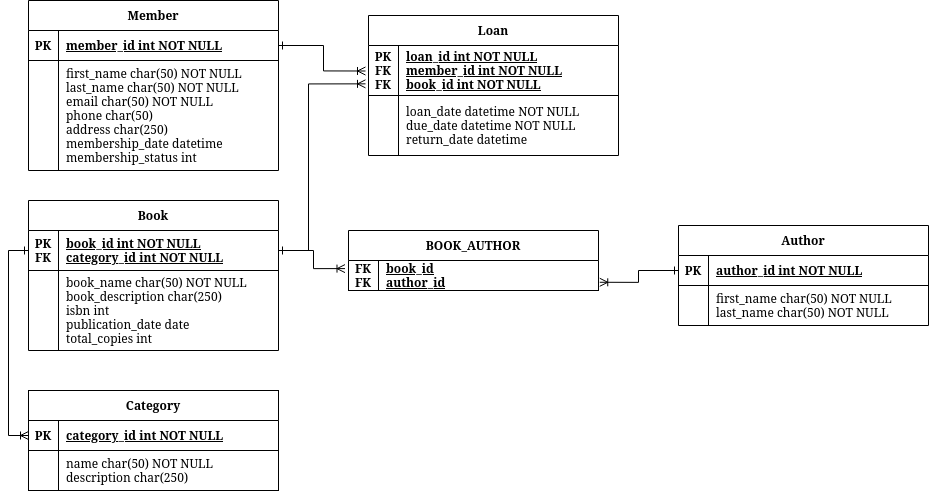

The diagram above was exported from draw.io. Its source (the exported page's mxGraphModel, read from the mxfile embedded in the PNG):
<mxGraphModel dx="1090" dy="1843" grid="1" gridSize="10" guides="1" tooltips="1" connect="1" arrows="1" fold="1" page="1" pageScale="1" pageWidth="850" pageHeight="1100" math="0" shadow="0" extFonts="Permanent Marker^https://fonts.googleapis.com/css?family=Permanent+Marker">
  <root>
    <mxCell id="0" />
    <mxCell id="1" parent="0" />
    <mxCell id="C-vyLk0tnHw3VtMMgP7b-1" edge="1" parent="1" source="C-vyLk0tnHw3VtMMgP7b-24" style="edgeStyle=entityRelationEdgeStyle;endArrow=ERzeroToMany;startArrow=ERone;endFill=1;startFill=0;" value="">
      <mxGeometry height="100" relative="1" width="100" as="geometry">
        <mxPoint x="340" y="720" as="sourcePoint" />
        <mxPoint x="450" y="195" as="targetPoint" />
      </mxGeometry>
    </mxCell>
    <mxCell id="llquIGex5XLwUSOwq2w_-1" parent="1" style="shape=table;startSize=30;container=1;collapsible=1;childLayout=tableLayout;fixedRows=1;rowLines=0;fontStyle=1;align=center;resizeLast=1;" value="Category" vertex="1">
      <mxGeometry height="100" width="250" x="50" y="410" as="geometry" />
    </mxCell>
    <mxCell id="llquIGex5XLwUSOwq2w_-2" parent="llquIGex5XLwUSOwq2w_-1" style="shape=partialRectangle;collapsible=0;dropTarget=0;pointerEvents=0;fillColor=none;points=[[0,0.5],[1,0.5]];portConstraint=eastwest;top=0;left=0;right=0;bottom=1;" value="" vertex="1">
      <mxGeometry height="30" width="250" y="30" as="geometry" />
    </mxCell>
    <mxCell id="llquIGex5XLwUSOwq2w_-3" parent="llquIGex5XLwUSOwq2w_-2" style="shape=partialRectangle;overflow=hidden;connectable=0;fillColor=none;top=0;left=0;bottom=0;right=0;fontStyle=1;" value="PK" vertex="1">
      <mxGeometry height="30" width="30" as="geometry">
        <mxRectangle height="30" width="30" as="alternateBounds" />
      </mxGeometry>
    </mxCell>
    <mxCell id="llquIGex5XLwUSOwq2w_-4" parent="llquIGex5XLwUSOwq2w_-2" style="shape=partialRectangle;overflow=hidden;connectable=0;fillColor=none;top=0;left=0;bottom=0;right=0;align=left;spacingLeft=6;fontStyle=5;" value="category_id int NOT NULL " vertex="1">
      <mxGeometry height="30" width="220" x="30" as="geometry">
        <mxRectangle height="30" width="220" as="alternateBounds" />
      </mxGeometry>
    </mxCell>
    <mxCell id="llquIGex5XLwUSOwq2w_-5" parent="llquIGex5XLwUSOwq2w_-1" style="shape=partialRectangle;collapsible=0;dropTarget=0;pointerEvents=0;fillColor=none;points=[[0,0.5],[1,0.5]];portConstraint=eastwest;top=0;left=0;right=0;bottom=0;" value="" vertex="1">
      <mxGeometry height="40" width="250" y="60" as="geometry" />
    </mxCell>
    <mxCell id="llquIGex5XLwUSOwq2w_-6" parent="llquIGex5XLwUSOwq2w_-5" style="shape=partialRectangle;overflow=hidden;connectable=0;fillColor=none;top=0;left=0;bottom=0;right=0;" value="" vertex="1">
      <mxGeometry height="40" width="30" as="geometry">
        <mxRectangle height="40" width="30" as="alternateBounds" />
      </mxGeometry>
    </mxCell>
    <mxCell id="llquIGex5XLwUSOwq2w_-7" parent="llquIGex5XLwUSOwq2w_-5" style="shape=partialRectangle;overflow=hidden;connectable=0;fillColor=none;top=0;left=0;bottom=0;right=0;align=left;spacingLeft=6;" value="name char(50) NOT NULL&#10;description char(250)" vertex="1">
      <mxGeometry height="40" width="220" x="30" as="geometry">
        <mxRectangle height="40" width="220" as="alternateBounds" />
      </mxGeometry>
    </mxCell>
    <mxCell id="llquIGex5XLwUSOwq2w_-8" parent="1" style="shape=table;startSize=30;container=1;collapsible=1;childLayout=tableLayout;fixedRows=1;rowLines=0;fontStyle=1;align=center;resizeLast=1;" value="Loan" vertex="1">
      <mxGeometry height="140" width="250" x="390" y="35" as="geometry" />
    </mxCell>
    <mxCell id="llquIGex5XLwUSOwq2w_-9" parent="llquIGex5XLwUSOwq2w_-8" style="shape=partialRectangle;collapsible=0;dropTarget=0;pointerEvents=0;fillColor=none;points=[[0,0.5],[1,0.5]];portConstraint=eastwest;top=0;left=0;right=0;bottom=1;" value="" vertex="1">
      <mxGeometry height="50" width="250" y="30" as="geometry" />
    </mxCell>
    <mxCell id="llquIGex5XLwUSOwq2w_-10" parent="llquIGex5XLwUSOwq2w_-9" style="shape=partialRectangle;overflow=hidden;connectable=0;fillColor=none;top=0;left=0;bottom=0;right=0;fontStyle=1;" value="PK&#10;FK&#10;FK" vertex="1">
      <mxGeometry height="50" width="30" as="geometry">
        <mxRectangle height="50" width="30" as="alternateBounds" />
      </mxGeometry>
    </mxCell>
    <mxCell id="llquIGex5XLwUSOwq2w_-11" parent="llquIGex5XLwUSOwq2w_-9" style="shape=partialRectangle;overflow=hidden;connectable=0;fillColor=none;top=0;left=0;bottom=0;right=0;align=left;spacingLeft=6;fontStyle=5;" value="loan_id int NOT NULL&#10;member_id int NOT NULL&#10;book_id int NOT NULL" vertex="1">
      <mxGeometry height="50" width="220" x="30" as="geometry">
        <mxRectangle height="50" width="220" as="alternateBounds" />
      </mxGeometry>
    </mxCell>
    <mxCell id="llquIGex5XLwUSOwq2w_-12" parent="llquIGex5XLwUSOwq2w_-8" style="shape=partialRectangle;collapsible=0;dropTarget=0;pointerEvents=0;fillColor=none;points=[[0,0.5],[1,0.5]];portConstraint=eastwest;top=0;left=0;right=0;bottom=0;" value="" vertex="1">
      <mxGeometry height="60" width="250" y="80" as="geometry" />
    </mxCell>
    <mxCell id="llquIGex5XLwUSOwq2w_-13" parent="llquIGex5XLwUSOwq2w_-12" style="shape=partialRectangle;overflow=hidden;connectable=0;fillColor=none;top=0;left=0;bottom=0;right=0;" value="" vertex="1">
      <mxGeometry height="60" width="30" as="geometry">
        <mxRectangle height="60" width="30" as="alternateBounds" />
      </mxGeometry>
    </mxCell>
    <mxCell id="llquIGex5XLwUSOwq2w_-14" parent="llquIGex5XLwUSOwq2w_-12" style="shape=partialRectangle;overflow=hidden;connectable=0;fillColor=none;top=0;left=0;bottom=0;right=0;align=left;spacingLeft=6;" value="loan_date datetime NOT NULL&#10;due_date datetime NOT NULL&#10;return_date datetime" vertex="1">
      <mxGeometry height="60" width="220" x="30" as="geometry">
        <mxRectangle height="60" width="220" as="alternateBounds" />
      </mxGeometry>
    </mxCell>
    <mxCell id="llquIGex5XLwUSOwq2w_-15" parent="1" style="shape=table;startSize=30;container=1;collapsible=1;childLayout=tableLayout;fixedRows=1;rowLines=0;fontStyle=1;align=center;resizeLast=1;" value="Member" vertex="1">
      <mxGeometry height="170" width="250" x="50" y="20" as="geometry" />
    </mxCell>
    <mxCell id="llquIGex5XLwUSOwq2w_-16" parent="llquIGex5XLwUSOwq2w_-15" style="shape=partialRectangle;collapsible=0;dropTarget=0;pointerEvents=0;fillColor=none;points=[[0,0.5],[1,0.5]];portConstraint=eastwest;top=0;left=0;right=0;bottom=1;" value="" vertex="1">
      <mxGeometry height="30" width="250" y="30" as="geometry" />
    </mxCell>
    <mxCell id="llquIGex5XLwUSOwq2w_-17" parent="llquIGex5XLwUSOwq2w_-16" style="shape=partialRectangle;overflow=hidden;connectable=0;fillColor=none;top=0;left=0;bottom=0;right=0;fontStyle=1;" value="PK" vertex="1">
      <mxGeometry height="30" width="30" as="geometry">
        <mxRectangle height="30" width="30" as="alternateBounds" />
      </mxGeometry>
    </mxCell>
    <mxCell id="llquIGex5XLwUSOwq2w_-18" parent="llquIGex5XLwUSOwq2w_-16" style="shape=partialRectangle;overflow=hidden;connectable=0;fillColor=none;top=0;left=0;bottom=0;right=0;align=left;spacingLeft=6;fontStyle=5;" value="member_id int NOT NULL " vertex="1">
      <mxGeometry height="30" width="220" x="30" as="geometry">
        <mxRectangle height="30" width="220" as="alternateBounds" />
      </mxGeometry>
    </mxCell>
    <mxCell id="llquIGex5XLwUSOwq2w_-19" parent="llquIGex5XLwUSOwq2w_-15" style="shape=partialRectangle;collapsible=0;dropTarget=0;pointerEvents=0;fillColor=none;points=[[0,0.5],[1,0.5]];portConstraint=eastwest;top=0;left=0;right=0;bottom=0;" value="" vertex="1">
      <mxGeometry height="110" width="250" y="60" as="geometry" />
    </mxCell>
    <mxCell id="llquIGex5XLwUSOwq2w_-20" parent="llquIGex5XLwUSOwq2w_-19" style="shape=partialRectangle;overflow=hidden;connectable=0;fillColor=none;top=0;left=0;bottom=0;right=0;" value="" vertex="1">
      <mxGeometry height="110" width="30" as="geometry">
        <mxRectangle height="110" width="30" as="alternateBounds" />
      </mxGeometry>
    </mxCell>
    <mxCell id="llquIGex5XLwUSOwq2w_-21" parent="llquIGex5XLwUSOwq2w_-19" style="shape=partialRectangle;overflow=hidden;connectable=0;fillColor=none;top=0;left=0;bottom=0;right=0;align=left;spacingLeft=6;" value="first_name char(50) NOT NULL&#10;last_name char(50) NOT NULL&#10;email char(50) NOT NULL&#10;phone char(50)&#10;address char(250)&#10;membership_date datetime&#10;membership_status int" vertex="1">
      <mxGeometry height="110" width="220" x="30" as="geometry">
        <mxRectangle height="110" width="220" as="alternateBounds" />
      </mxGeometry>
    </mxCell>
    <mxCell id="llquIGex5XLwUSOwq2w_-22" parent="1" style="shape=table;startSize=30;container=1;collapsible=1;childLayout=tableLayout;fixedRows=1;rowLines=0;fontStyle=1;align=center;resizeLast=1;swimlaneLine=1;" value="Book" vertex="1">
      <mxGeometry height="150" width="250" x="50" y="220" as="geometry">
        <mxRectangle height="30" width="70" x="40" y="240" as="alternateBounds" />
      </mxGeometry>
    </mxCell>
    <mxCell id="llquIGex5XLwUSOwq2w_-23" parent="llquIGex5XLwUSOwq2w_-22" style="shape=partialRectangle;collapsible=0;dropTarget=0;pointerEvents=0;fillColor=none;points=[[0,0.5],[1,0.5]];portConstraint=eastwest;top=0;left=0;right=0;bottom=1;" value="" vertex="1">
      <mxGeometry height="40" width="250" y="30" as="geometry" />
    </mxCell>
    <mxCell id="llquIGex5XLwUSOwq2w_-24" parent="llquIGex5XLwUSOwq2w_-23" style="shape=partialRectangle;overflow=hidden;connectable=0;fillColor=none;top=0;left=0;bottom=0;right=0;fontStyle=1;" value="PK&#10;FK" vertex="1">
      <mxGeometry height="40" width="30" as="geometry">
        <mxRectangle height="40" width="30" as="alternateBounds" />
      </mxGeometry>
    </mxCell>
    <mxCell id="llquIGex5XLwUSOwq2w_-25" parent="llquIGex5XLwUSOwq2w_-23" style="shape=partialRectangle;overflow=hidden;connectable=0;fillColor=none;top=0;left=0;bottom=0;right=0;align=left;spacingLeft=6;fontStyle=5;" value="book_id int NOT NULL&#10;category_id int NOT NULL" vertex="1">
      <mxGeometry height="40" width="220" x="30" as="geometry">
        <mxRectangle height="40" width="220" as="alternateBounds" />
      </mxGeometry>
    </mxCell>
    <mxCell id="llquIGex5XLwUSOwq2w_-26" parent="llquIGex5XLwUSOwq2w_-22" style="shape=partialRectangle;collapsible=0;dropTarget=0;pointerEvents=0;fillColor=none;points=[[0,0.5],[1,0.5]];portConstraint=eastwest;top=0;left=0;right=0;bottom=0;" value="" vertex="1">
      <mxGeometry height="80" width="250" y="70" as="geometry" />
    </mxCell>
    <mxCell id="llquIGex5XLwUSOwq2w_-27" parent="llquIGex5XLwUSOwq2w_-26" style="shape=partialRectangle;overflow=hidden;connectable=0;fillColor=none;top=0;left=0;bottom=0;right=0;" value="" vertex="1">
      <mxGeometry height="80" width="30" as="geometry">
        <mxRectangle height="80" width="30" as="alternateBounds" />
      </mxGeometry>
    </mxCell>
    <mxCell id="llquIGex5XLwUSOwq2w_-28" parent="llquIGex5XLwUSOwq2w_-26" style="shape=partialRectangle;overflow=hidden;connectable=0;fillColor=none;top=0;left=0;bottom=0;right=0;align=left;spacingLeft=6;" value="book_name char(50) NOT NULL&#10;book_description char(250)&#10;isbn int&#10;publication_date date&#10;total_copies int" vertex="1">
      <mxGeometry height="80" width="220" x="30" as="geometry">
        <mxRectangle height="80" width="220" as="alternateBounds" />
      </mxGeometry>
    </mxCell>
    <mxCell id="llquIGex5XLwUSOwq2w_-29" parent="1" style="shape=table;startSize=30;container=1;collapsible=1;childLayout=tableLayout;fixedRows=1;rowLines=0;fontStyle=1;align=center;resizeLast=1;" value="Author" vertex="1">
      <mxGeometry height="100" width="250" x="700" y="245" as="geometry" />
    </mxCell>
    <mxCell id="llquIGex5XLwUSOwq2w_-30" parent="llquIGex5XLwUSOwq2w_-29" style="shape=partialRectangle;collapsible=0;dropTarget=0;pointerEvents=0;fillColor=none;points=[[0,0.5],[1,0.5]];portConstraint=eastwest;top=0;left=0;right=0;bottom=1;" value="" vertex="1">
      <mxGeometry height="30" width="250" y="30" as="geometry" />
    </mxCell>
    <mxCell id="llquIGex5XLwUSOwq2w_-31" parent="llquIGex5XLwUSOwq2w_-30" style="shape=partialRectangle;overflow=hidden;connectable=0;fillColor=none;top=0;left=0;bottom=0;right=0;fontStyle=1;" value="PK" vertex="1">
      <mxGeometry height="30" width="30" as="geometry">
        <mxRectangle height="30" width="30" as="alternateBounds" />
      </mxGeometry>
    </mxCell>
    <mxCell id="llquIGex5XLwUSOwq2w_-32" parent="llquIGex5XLwUSOwq2w_-30" style="shape=partialRectangle;overflow=hidden;connectable=0;fillColor=none;top=0;left=0;bottom=0;right=0;align=left;spacingLeft=6;fontStyle=5;" value="author_id int NOT NULL " vertex="1">
      <mxGeometry height="30" width="220" x="30" as="geometry">
        <mxRectangle height="30" width="220" as="alternateBounds" />
      </mxGeometry>
    </mxCell>
    <mxCell id="llquIGex5XLwUSOwq2w_-33" parent="llquIGex5XLwUSOwq2w_-29" style="shape=partialRectangle;collapsible=0;dropTarget=0;pointerEvents=0;fillColor=none;points=[[0,0.5],[1,0.5]];portConstraint=eastwest;top=0;left=0;right=0;bottom=0;" value="" vertex="1">
      <mxGeometry height="40" width="250" y="60" as="geometry" />
    </mxCell>
    <mxCell id="llquIGex5XLwUSOwq2w_-34" parent="llquIGex5XLwUSOwq2w_-33" style="shape=partialRectangle;overflow=hidden;connectable=0;fillColor=none;top=0;left=0;bottom=0;right=0;" value="" vertex="1">
      <mxGeometry height="40" width="30" as="geometry">
        <mxRectangle height="40" width="30" as="alternateBounds" />
      </mxGeometry>
    </mxCell>
    <mxCell id="llquIGex5XLwUSOwq2w_-35" parent="llquIGex5XLwUSOwq2w_-33" style="shape=partialRectangle;overflow=hidden;connectable=0;fillColor=none;top=0;left=0;bottom=0;right=0;align=left;spacingLeft=6;" value="first_name char(50) NOT NULL&#10;last_name char(50) NOT NULL" vertex="1">
      <mxGeometry height="40" width="220" x="30" as="geometry">
        <mxRectangle height="40" width="220" as="alternateBounds" />
      </mxGeometry>
    </mxCell>
    <mxCell id="llquIGex5XLwUSOwq2w_-78" parent="1" style="shape=table;startSize=30;container=1;collapsible=1;childLayout=tableLayout;fixedRows=1;rowLines=0;fontStyle=1;align=center;resizeLast=1;" value="BOOK_AUTHOR" vertex="1">
      <mxGeometry height="60" width="250" x="370" y="250" as="geometry" />
    </mxCell>
    <mxCell id="llquIGex5XLwUSOwq2w_-79" parent="llquIGex5XLwUSOwq2w_-78" style="shape=partialRectangle;collapsible=0;dropTarget=0;pointerEvents=0;fillColor=none;points=[[0,0.5],[1,0.5]];portConstraint=eastwest;top=0;left=0;right=0;bottom=1;" value="" vertex="1">
      <mxGeometry height="30" width="250" y="30" as="geometry" />
    </mxCell>
    <mxCell id="llquIGex5XLwUSOwq2w_-80" parent="llquIGex5XLwUSOwq2w_-79" style="shape=partialRectangle;overflow=hidden;connectable=0;fillColor=none;top=0;left=0;bottom=0;right=0;fontStyle=1;" value="FK&#10;FK" vertex="1">
      <mxGeometry height="30" width="30" as="geometry">
        <mxRectangle height="30" width="30" as="alternateBounds" />
      </mxGeometry>
    </mxCell>
    <mxCell id="llquIGex5XLwUSOwq2w_-81" parent="llquIGex5XLwUSOwq2w_-79" style="shape=partialRectangle;overflow=hidden;connectable=0;fillColor=none;top=0;left=0;bottom=0;right=0;align=left;spacingLeft=6;fontStyle=5;" value="book_id&#10;author_id" vertex="1">
      <mxGeometry height="30" width="220" x="30" as="geometry">
        <mxRectangle height="30" width="220" as="alternateBounds" />
      </mxGeometry>
    </mxCell>
    <mxCell id="llquIGex5XLwUSOwq2w_-86" edge="1" parent="1" source="llquIGex5XLwUSOwq2w_-23" style="edgeStyle=orthogonalEdgeStyle;rounded=0;orthogonalLoop=1;jettySize=auto;html=1;exitX=1;exitY=0.5;exitDx=0;exitDy=0;entryX=-0.014;entryY=0.27;entryDx=0;entryDy=0;entryPerimeter=0;endArrow=ERoneToMany;endFill=0;startArrow=ERone;startFill=0;" target="llquIGex5XLwUSOwq2w_-79">
      <mxGeometry relative="1" as="geometry" />
    </mxCell>
    <mxCell id="llquIGex5XLwUSOwq2w_-87" edge="1" parent="1" source="llquIGex5XLwUSOwq2w_-30" style="edgeStyle=orthogonalEdgeStyle;rounded=0;orthogonalLoop=1;jettySize=auto;html=1;exitX=0;exitY=0.5;exitDx=0;exitDy=0;entryX=1.005;entryY=0.726;entryDx=0;entryDy=0;entryPerimeter=0;endArrow=ERoneToMany;endFill=0;startArrow=ERone;startFill=0;" target="llquIGex5XLwUSOwq2w_-79">
      <mxGeometry relative="1" as="geometry" />
    </mxCell>
    <mxCell id="llquIGex5XLwUSOwq2w_-88" edge="1" parent="1" source="llquIGex5XLwUSOwq2w_-16" style="edgeStyle=orthogonalEdgeStyle;rounded=0;orthogonalLoop=1;jettySize=auto;html=1;exitX=1;exitY=0.5;exitDx=0;exitDy=0;entryX=-0.012;entryY=0.51;entryDx=0;entryDy=0;entryPerimeter=0;endArrow=ERoneToMany;endFill=0;startArrow=ERone;startFill=0;" target="llquIGex5XLwUSOwq2w_-9">
      <mxGeometry relative="1" as="geometry" />
    </mxCell>
    <mxCell id="llquIGex5XLwUSOwq2w_-89" edge="1" parent="1" source="llquIGex5XLwUSOwq2w_-23" style="edgeStyle=orthogonalEdgeStyle;rounded=0;orthogonalLoop=1;jettySize=auto;html=1;entryX=-0.012;entryY=0.767;entryDx=0;entryDy=0;entryPerimeter=0;endArrow=ERoneToMany;endFill=0;" target="llquIGex5XLwUSOwq2w_-9">
      <mxGeometry relative="1" as="geometry">
        <Array as="points">
          <mxPoint x="330" y="270" />
          <mxPoint x="330" y="103" />
        </Array>
      </mxGeometry>
    </mxCell>
    <mxCell id="llquIGex5XLwUSOwq2w_-90" edge="1" parent="1" source="llquIGex5XLwUSOwq2w_-2" style="edgeStyle=orthogonalEdgeStyle;rounded=0;orthogonalLoop=1;jettySize=auto;html=1;exitX=0;exitY=0.5;exitDx=0;exitDy=0;entryX=0;entryY=0.5;entryDx=0;entryDy=0;startArrow=ERoneToMany;startFill=0;endArrow=ERone;endFill=0;" target="llquIGex5XLwUSOwq2w_-23">
      <mxGeometry relative="1" as="geometry" />
    </mxCell>
  </root>
</mxGraphModel>